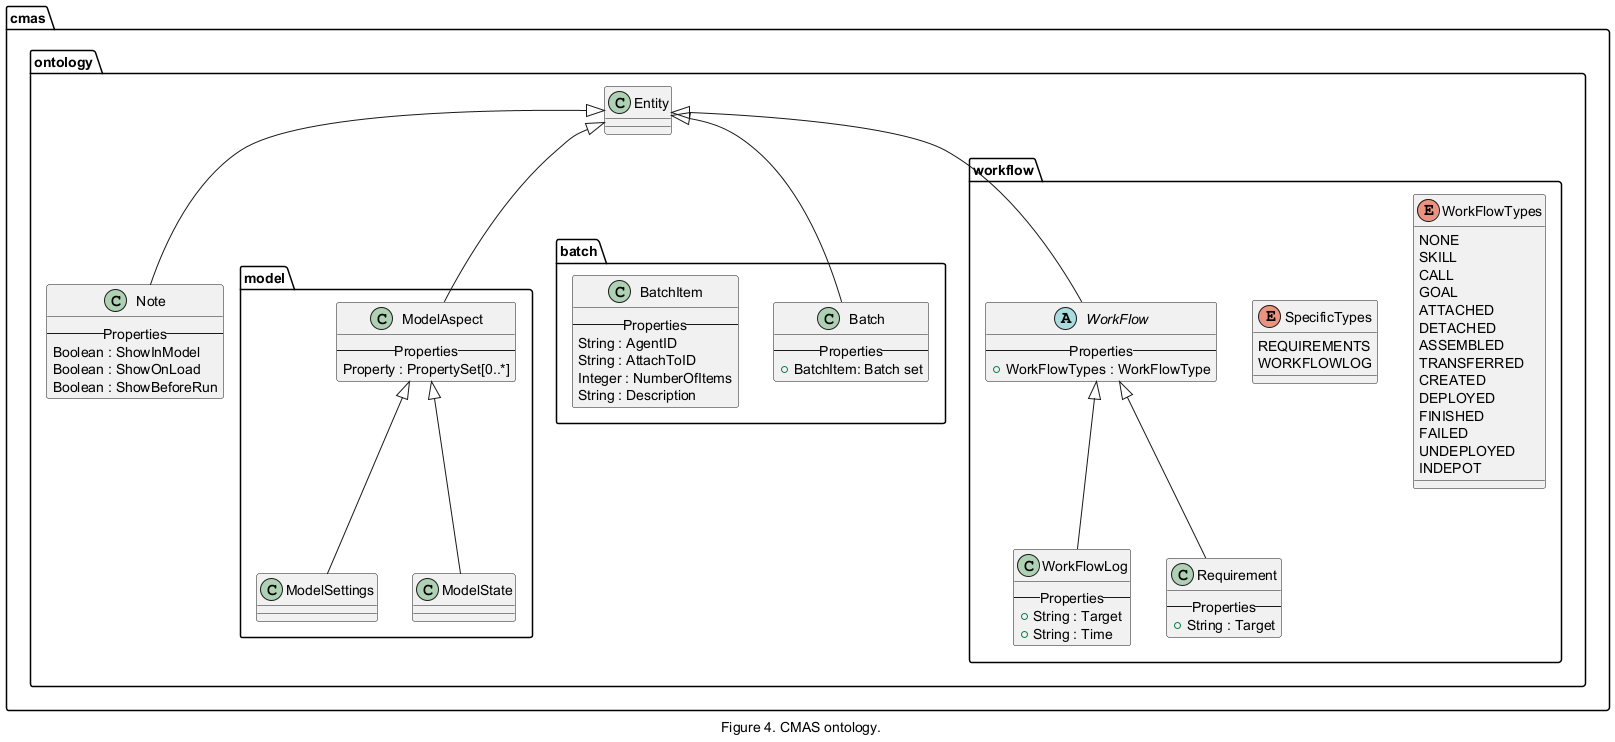

The diagram above was rendered by PlantUML. Its source (embedded in the PNG):
@startuml inline_umlgraph_5.png
caption Figure 4. CMAS ontology.

package cmas {
    package ontology {
        class Note extends cmas.ontology.Entity {
            -- Properties --
            Boolean : ShowInModel
            Boolean : ShowOnLoad
            Boolean : ShowBeforeRun
        }       
    }
    
        package ontology.model {        
            class ModelAspect extends cmas.ontology.Entity {
                -- Properties --
                Property : PropertySet[0..*]
            }
            
            class ModelSettings extends ModelAspect {
            }
    
            class ModelState extends ModelAspect {
            }   
        }
    
        package ontology.batch {
            class Batch extends cmas.ontology.Entity {
                -- Properties --
                +BatchItem: Batch set
            }
    
            class BatchItem {
                -- Properties --
                String : AgentID    
                String : AttachToID
                Integer : NumberOfItems
                String : Description
            }   
        }

    package ontology.workflow {
        enum WorkFlowTypes { 
            NONE
            SKILL
            CALL
            GOAL
            ATTACHED
            DETACHED
            ASSEMBLED
            TRANSFERRED
            CREATED
            DEPLOYED
            FINISHED
            FAILED
            UNDEPLOYED
            INDEPOT
        }
        
        enum SpecificTypes { 
        REQUIREMENTS 
        WORKFLOWLOG 
        
        }
        
        abstract class WorkFlow extends cmas.ontology.Entity {
            -- Properties --
            +WorkFlowTypes : WorkFlowType
        }
        
        class WorkFlowLog extends WorkFlow {
            -- Properties --
            +String : Target
            +String : Time 
        }
        
        class Requirement extends WorkFlow {
            -- Properties --
            +String : Target
        }
    }
}
@enduml